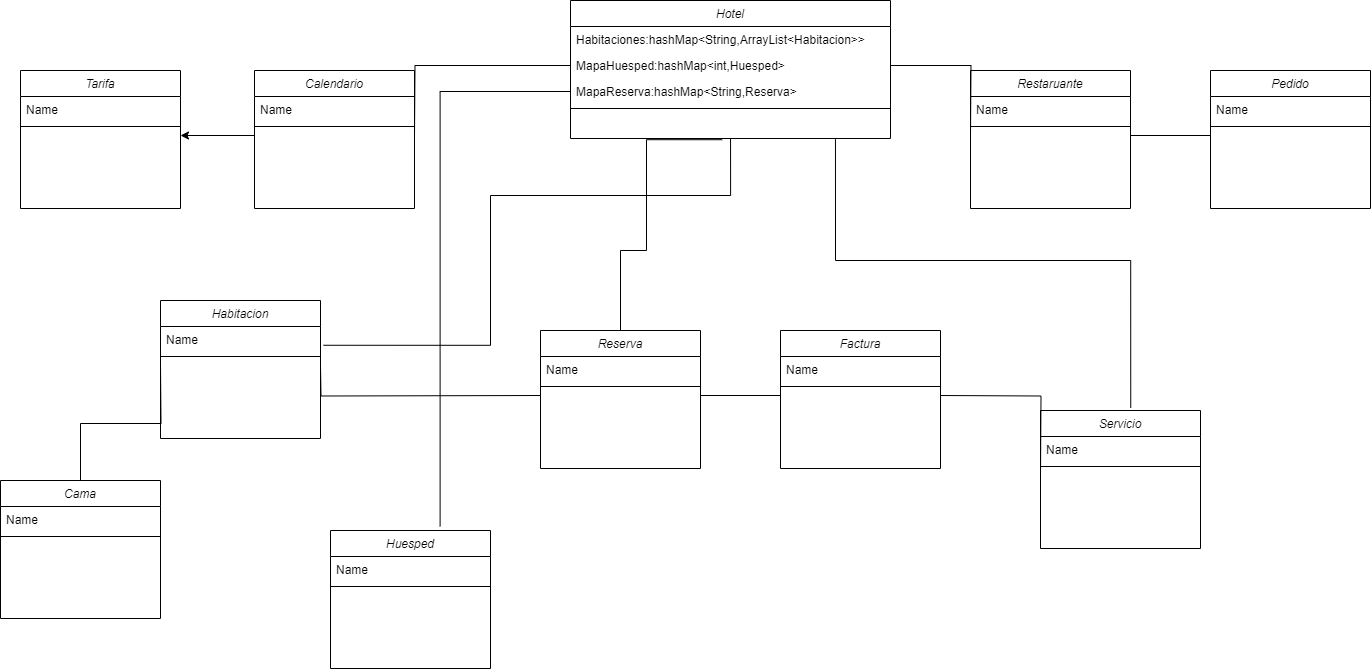

The diagram above was exported from draw.io. Its source (the exported page's mxGraphModel, read from the mxfile embedded in the PNG):
<mxGraphModel dx="1034" dy="466" grid="1" gridSize="10" guides="1" tooltips="1" connect="1" arrows="1" fold="1" page="1" pageScale="1" pageWidth="827" pageHeight="1169" math="0" shadow="0">
  <root>
    <mxCell id="WIyWlLk6GJQsqaUBKTNV-0" />
    <mxCell id="WIyWlLk6GJQsqaUBKTNV-1" parent="WIyWlLk6GJQsqaUBKTNV-0" />
    <mxCell id="zkfFHV4jXpPFQw0GAbJ--0" value="Calendario" style="swimlane;fontStyle=2;align=center;verticalAlign=top;childLayout=stackLayout;horizontal=1;startSize=26;horizontalStack=0;resizeParent=1;resizeLast=0;collapsible=1;marginBottom=0;rounded=0;shadow=0;strokeWidth=1;" parent="WIyWlLk6GJQsqaUBKTNV-1" vertex="1">
      <mxGeometry x="334" y="210" width="160" height="138" as="geometry">
        <mxRectangle x="230" y="140" width="160" height="26" as="alternateBounds" />
      </mxGeometry>
    </mxCell>
    <mxCell id="zkfFHV4jXpPFQw0GAbJ--1" value="Name" style="text;align=left;verticalAlign=top;spacingLeft=4;spacingRight=4;overflow=hidden;rotatable=0;points=[[0,0.5],[1,0.5]];portConstraint=eastwest;" parent="zkfFHV4jXpPFQw0GAbJ--0" vertex="1">
      <mxGeometry y="26" width="160" height="26" as="geometry" />
    </mxCell>
    <mxCell id="zkfFHV4jXpPFQw0GAbJ--4" value="" style="line;html=1;strokeWidth=1;align=left;verticalAlign=middle;spacingTop=-1;spacingLeft=3;spacingRight=3;rotatable=0;labelPosition=right;points=[];portConstraint=eastwest;" parent="zkfFHV4jXpPFQw0GAbJ--0" vertex="1">
      <mxGeometry y="52" width="160" height="8" as="geometry" />
    </mxCell>
    <mxCell id="DneT14hxr8WHmeka-fDU-5" value="Cama" style="swimlane;fontStyle=2;align=center;verticalAlign=top;childLayout=stackLayout;horizontal=1;startSize=26;horizontalStack=0;resizeParent=1;resizeLast=0;collapsible=1;marginBottom=0;rounded=0;shadow=0;strokeWidth=1;" parent="WIyWlLk6GJQsqaUBKTNV-1" vertex="1">
      <mxGeometry x="80" y="620" width="160" height="138" as="geometry">
        <mxRectangle x="230" y="140" width="160" height="26" as="alternateBounds" />
      </mxGeometry>
    </mxCell>
    <mxCell id="DneT14hxr8WHmeka-fDU-6" value="Name" style="text;align=left;verticalAlign=top;spacingLeft=4;spacingRight=4;overflow=hidden;rotatable=0;points=[[0,0.5],[1,0.5]];portConstraint=eastwest;" parent="DneT14hxr8WHmeka-fDU-5" vertex="1">
      <mxGeometry y="26" width="160" height="26" as="geometry" />
    </mxCell>
    <mxCell id="DneT14hxr8WHmeka-fDU-9" value="" style="line;html=1;strokeWidth=1;align=left;verticalAlign=middle;spacingTop=-1;spacingLeft=3;spacingRight=3;rotatable=0;labelPosition=right;points=[];portConstraint=eastwest;" parent="DneT14hxr8WHmeka-fDU-5" vertex="1">
      <mxGeometry y="52" width="160" height="8" as="geometry" />
    </mxCell>
    <mxCell id="DneT14hxr8WHmeka-fDU-11" value="Factura&#10;" style="swimlane;fontStyle=2;align=center;verticalAlign=top;childLayout=stackLayout;horizontal=1;startSize=26;horizontalStack=0;resizeParent=1;resizeLast=0;collapsible=1;marginBottom=0;rounded=0;shadow=0;strokeWidth=1;" parent="WIyWlLk6GJQsqaUBKTNV-1" vertex="1">
      <mxGeometry x="860" y="470" width="160" height="138" as="geometry">
        <mxRectangle x="230" y="140" width="160" height="26" as="alternateBounds" />
      </mxGeometry>
    </mxCell>
    <mxCell id="DneT14hxr8WHmeka-fDU-12" value="Name" style="text;align=left;verticalAlign=top;spacingLeft=4;spacingRight=4;overflow=hidden;rotatable=0;points=[[0,0.5],[1,0.5]];portConstraint=eastwest;" parent="DneT14hxr8WHmeka-fDU-11" vertex="1">
      <mxGeometry y="26" width="160" height="26" as="geometry" />
    </mxCell>
    <mxCell id="DneT14hxr8WHmeka-fDU-15" value="" style="line;html=1;strokeWidth=1;align=left;verticalAlign=middle;spacingTop=-1;spacingLeft=3;spacingRight=3;rotatable=0;labelPosition=right;points=[];portConstraint=eastwest;" parent="DneT14hxr8WHmeka-fDU-11" vertex="1">
      <mxGeometry y="52" width="160" height="8" as="geometry" />
    </mxCell>
    <mxCell id="DneT14hxr8WHmeka-fDU-17" value="Hotel&#10;" style="swimlane;fontStyle=2;align=center;verticalAlign=top;childLayout=stackLayout;horizontal=1;startSize=26;horizontalStack=0;resizeParent=1;resizeLast=0;collapsible=1;marginBottom=0;rounded=0;shadow=0;strokeWidth=1;" parent="WIyWlLk6GJQsqaUBKTNV-1" vertex="1">
      <mxGeometry x="650" y="140" width="320" height="138" as="geometry">
        <mxRectangle x="230" y="140" width="160" height="26" as="alternateBounds" />
      </mxGeometry>
    </mxCell>
    <mxCell id="DneT14hxr8WHmeka-fDU-18" value="Habitaciones:hashMap&lt;String,ArrayList&lt;Habitacion&gt;&gt;&#10;" style="text;align=left;verticalAlign=top;spacingLeft=4;spacingRight=4;overflow=hidden;rotatable=0;points=[[0,0.5],[1,0.5]];portConstraint=eastwest;" parent="DneT14hxr8WHmeka-fDU-17" vertex="1">
      <mxGeometry y="26" width="320" height="26" as="geometry" />
    </mxCell>
    <mxCell id="DneT14hxr8WHmeka-fDU-19" value="MapaHuesped:hashMap&lt;int,Huesped&gt;" style="text;align=left;verticalAlign=top;spacingLeft=4;spacingRight=4;overflow=hidden;rotatable=0;points=[[0,0.5],[1,0.5]];portConstraint=eastwest;rounded=0;shadow=0;html=0;" parent="DneT14hxr8WHmeka-fDU-17" vertex="1">
      <mxGeometry y="52" width="320" height="26" as="geometry" />
    </mxCell>
    <mxCell id="DneT14hxr8WHmeka-fDU-20" value="MapaReserva:hashMap&lt;String,Reserva&gt;" style="text;align=left;verticalAlign=top;spacingLeft=4;spacingRight=4;overflow=hidden;rotatable=0;points=[[0,0.5],[1,0.5]];portConstraint=eastwest;rounded=0;shadow=0;html=0;" parent="DneT14hxr8WHmeka-fDU-17" vertex="1">
      <mxGeometry y="78" width="320" height="26" as="geometry" />
    </mxCell>
    <mxCell id="DneT14hxr8WHmeka-fDU-21" value="" style="line;html=1;strokeWidth=1;align=left;verticalAlign=middle;spacingTop=-1;spacingLeft=3;spacingRight=3;rotatable=0;labelPosition=right;points=[];portConstraint=eastwest;" parent="DneT14hxr8WHmeka-fDU-17" vertex="1">
      <mxGeometry y="104" width="320" height="8" as="geometry" />
    </mxCell>
    <mxCell id="DneT14hxr8WHmeka-fDU-23" value="Habitacion" style="swimlane;fontStyle=2;align=center;verticalAlign=top;childLayout=stackLayout;horizontal=1;startSize=26;horizontalStack=0;resizeParent=1;resizeLast=0;collapsible=1;marginBottom=0;rounded=0;shadow=0;strokeWidth=1;" parent="WIyWlLk6GJQsqaUBKTNV-1" vertex="1">
      <mxGeometry x="240" y="440" width="160" height="138" as="geometry">
        <mxRectangle x="230" y="140" width="160" height="26" as="alternateBounds" />
      </mxGeometry>
    </mxCell>
    <mxCell id="DneT14hxr8WHmeka-fDU-24" value="Name" style="text;align=left;verticalAlign=top;spacingLeft=4;spacingRight=4;overflow=hidden;rotatable=0;points=[[0,0.5],[1,0.5]];portConstraint=eastwest;" parent="DneT14hxr8WHmeka-fDU-23" vertex="1">
      <mxGeometry y="26" width="160" height="26" as="geometry" />
    </mxCell>
    <mxCell id="DneT14hxr8WHmeka-fDU-27" value="" style="line;html=1;strokeWidth=1;align=left;verticalAlign=middle;spacingTop=-1;spacingLeft=3;spacingRight=3;rotatable=0;labelPosition=right;points=[];portConstraint=eastwest;" parent="DneT14hxr8WHmeka-fDU-23" vertex="1">
      <mxGeometry y="52" width="160" height="8" as="geometry" />
    </mxCell>
    <mxCell id="DneT14hxr8WHmeka-fDU-29" value="Huesped&#10;" style="swimlane;fontStyle=2;align=center;verticalAlign=top;childLayout=stackLayout;horizontal=1;startSize=26;horizontalStack=0;resizeParent=1;resizeLast=0;collapsible=1;marginBottom=0;rounded=0;shadow=0;strokeWidth=1;" parent="WIyWlLk6GJQsqaUBKTNV-1" vertex="1">
      <mxGeometry x="410" y="670" width="160" height="138" as="geometry">
        <mxRectangle x="230" y="140" width="160" height="26" as="alternateBounds" />
      </mxGeometry>
    </mxCell>
    <mxCell id="DneT14hxr8WHmeka-fDU-30" value="Name" style="text;align=left;verticalAlign=top;spacingLeft=4;spacingRight=4;overflow=hidden;rotatable=0;points=[[0,0.5],[1,0.5]];portConstraint=eastwest;" parent="DneT14hxr8WHmeka-fDU-29" vertex="1">
      <mxGeometry y="26" width="160" height="26" as="geometry" />
    </mxCell>
    <mxCell id="DneT14hxr8WHmeka-fDU-33" value="" style="line;html=1;strokeWidth=1;align=left;verticalAlign=middle;spacingTop=-1;spacingLeft=3;spacingRight=3;rotatable=0;labelPosition=right;points=[];portConstraint=eastwest;" parent="DneT14hxr8WHmeka-fDU-29" vertex="1">
      <mxGeometry y="52" width="160" height="8" as="geometry" />
    </mxCell>
    <mxCell id="DneT14hxr8WHmeka-fDU-35" value="Pedido" style="swimlane;fontStyle=2;align=center;verticalAlign=top;childLayout=stackLayout;horizontal=1;startSize=26;horizontalStack=0;resizeParent=1;resizeLast=0;collapsible=1;marginBottom=0;rounded=0;shadow=0;strokeWidth=1;" parent="WIyWlLk6GJQsqaUBKTNV-1" vertex="1">
      <mxGeometry x="1290" y="210" width="160" height="138" as="geometry">
        <mxRectangle x="230" y="140" width="160" height="26" as="alternateBounds" />
      </mxGeometry>
    </mxCell>
    <mxCell id="DneT14hxr8WHmeka-fDU-36" value="Name" style="text;align=left;verticalAlign=top;spacingLeft=4;spacingRight=4;overflow=hidden;rotatable=0;points=[[0,0.5],[1,0.5]];portConstraint=eastwest;" parent="DneT14hxr8WHmeka-fDU-35" vertex="1">
      <mxGeometry y="26" width="160" height="26" as="geometry" />
    </mxCell>
    <mxCell id="DneT14hxr8WHmeka-fDU-39" value="" style="line;html=1;strokeWidth=1;align=left;verticalAlign=middle;spacingTop=-1;spacingLeft=3;spacingRight=3;rotatable=0;labelPosition=right;points=[];portConstraint=eastwest;" parent="DneT14hxr8WHmeka-fDU-35" vertex="1">
      <mxGeometry y="52" width="160" height="8" as="geometry" />
    </mxCell>
    <mxCell id="DneT14hxr8WHmeka-fDU-41" value="Reserva" style="swimlane;fontStyle=2;align=center;verticalAlign=top;childLayout=stackLayout;horizontal=1;startSize=26;horizontalStack=0;resizeParent=1;resizeLast=0;collapsible=1;marginBottom=0;rounded=0;shadow=0;strokeWidth=1;" parent="WIyWlLk6GJQsqaUBKTNV-1" vertex="1">
      <mxGeometry x="620" y="470" width="160" height="138" as="geometry">
        <mxRectangle x="230" y="140" width="160" height="26" as="alternateBounds" />
      </mxGeometry>
    </mxCell>
    <mxCell id="DneT14hxr8WHmeka-fDU-42" value="Name" style="text;align=left;verticalAlign=top;spacingLeft=4;spacingRight=4;overflow=hidden;rotatable=0;points=[[0,0.5],[1,0.5]];portConstraint=eastwest;" parent="DneT14hxr8WHmeka-fDU-41" vertex="1">
      <mxGeometry y="26" width="160" height="26" as="geometry" />
    </mxCell>
    <mxCell id="DneT14hxr8WHmeka-fDU-45" value="" style="line;html=1;strokeWidth=1;align=left;verticalAlign=middle;spacingTop=-1;spacingLeft=3;spacingRight=3;rotatable=0;labelPosition=right;points=[];portConstraint=eastwest;" parent="DneT14hxr8WHmeka-fDU-41" vertex="1">
      <mxGeometry y="52" width="160" height="8" as="geometry" />
    </mxCell>
    <mxCell id="DneT14hxr8WHmeka-fDU-47" value="Restaruante&#10;" style="swimlane;fontStyle=2;align=center;verticalAlign=top;childLayout=stackLayout;horizontal=1;startSize=26;horizontalStack=0;resizeParent=1;resizeLast=0;collapsible=1;marginBottom=0;rounded=0;shadow=0;strokeWidth=1;" parent="WIyWlLk6GJQsqaUBKTNV-1" vertex="1">
      <mxGeometry x="1050" y="210" width="160" height="138" as="geometry">
        <mxRectangle x="230" y="140" width="160" height="26" as="alternateBounds" />
      </mxGeometry>
    </mxCell>
    <mxCell id="DneT14hxr8WHmeka-fDU-48" value="Name" style="text;align=left;verticalAlign=top;spacingLeft=4;spacingRight=4;overflow=hidden;rotatable=0;points=[[0,0.5],[1,0.5]];portConstraint=eastwest;" parent="DneT14hxr8WHmeka-fDU-47" vertex="1">
      <mxGeometry y="26" width="160" height="26" as="geometry" />
    </mxCell>
    <mxCell id="DneT14hxr8WHmeka-fDU-51" value="" style="line;html=1;strokeWidth=1;align=left;verticalAlign=middle;spacingTop=-1;spacingLeft=3;spacingRight=3;rotatable=0;labelPosition=right;points=[];portConstraint=eastwest;" parent="DneT14hxr8WHmeka-fDU-47" vertex="1">
      <mxGeometry y="52" width="160" height="8" as="geometry" />
    </mxCell>
    <mxCell id="DneT14hxr8WHmeka-fDU-53" value="Servicio&#10;" style="swimlane;fontStyle=2;align=center;verticalAlign=top;childLayout=stackLayout;horizontal=1;startSize=26;horizontalStack=0;resizeParent=1;resizeLast=0;collapsible=1;marginBottom=0;rounded=0;shadow=0;strokeWidth=1;" parent="WIyWlLk6GJQsqaUBKTNV-1" vertex="1">
      <mxGeometry x="1120" y="550" width="160" height="138" as="geometry">
        <mxRectangle x="230" y="140" width="160" height="26" as="alternateBounds" />
      </mxGeometry>
    </mxCell>
    <mxCell id="DneT14hxr8WHmeka-fDU-54" value="Name" style="text;align=left;verticalAlign=top;spacingLeft=4;spacingRight=4;overflow=hidden;rotatable=0;points=[[0,0.5],[1,0.5]];portConstraint=eastwest;" parent="DneT14hxr8WHmeka-fDU-53" vertex="1">
      <mxGeometry y="26" width="160" height="26" as="geometry" />
    </mxCell>
    <mxCell id="DneT14hxr8WHmeka-fDU-57" value="" style="line;html=1;strokeWidth=1;align=left;verticalAlign=middle;spacingTop=-1;spacingLeft=3;spacingRight=3;rotatable=0;labelPosition=right;points=[];portConstraint=eastwest;" parent="DneT14hxr8WHmeka-fDU-53" vertex="1">
      <mxGeometry y="52" width="160" height="8" as="geometry" />
    </mxCell>
    <mxCell id="DneT14hxr8WHmeka-fDU-59" value="Tarifa&#10;" style="swimlane;fontStyle=2;align=center;verticalAlign=top;childLayout=stackLayout;horizontal=1;startSize=26;horizontalStack=0;resizeParent=1;resizeLast=0;collapsible=1;marginBottom=0;rounded=0;shadow=0;strokeWidth=1;" parent="WIyWlLk6GJQsqaUBKTNV-1" vertex="1">
      <mxGeometry x="100" y="210" width="160" height="138" as="geometry">
        <mxRectangle x="230" y="140" width="160" height="26" as="alternateBounds" />
      </mxGeometry>
    </mxCell>
    <mxCell id="DneT14hxr8WHmeka-fDU-60" value="Name" style="text;align=left;verticalAlign=top;spacingLeft=4;spacingRight=4;overflow=hidden;rotatable=0;points=[[0,0.5],[1,0.5]];portConstraint=eastwest;" parent="DneT14hxr8WHmeka-fDU-59" vertex="1">
      <mxGeometry y="26" width="160" height="26" as="geometry" />
    </mxCell>
    <mxCell id="DneT14hxr8WHmeka-fDU-63" value="" style="line;html=1;strokeWidth=1;align=left;verticalAlign=middle;spacingTop=-1;spacingLeft=3;spacingRight=3;rotatable=0;labelPosition=right;points=[];portConstraint=eastwest;" parent="DneT14hxr8WHmeka-fDU-59" vertex="1">
      <mxGeometry y="52" width="160" height="8" as="geometry" />
    </mxCell>
    <mxCell id="DneT14hxr8WHmeka-fDU-68" style="edgeStyle=orthogonalEdgeStyle;rounded=0;orthogonalLoop=1;jettySize=auto;html=1;" parent="WIyWlLk6GJQsqaUBKTNV-1" edge="1">
      <mxGeometry relative="1" as="geometry">
        <mxPoint x="260.0000000000002" y="275" as="targetPoint" />
        <mxPoint x="334" y="275" as="sourcePoint" />
      </mxGeometry>
    </mxCell>
    <mxCell id="DneT14hxr8WHmeka-fDU-70" value="" style="endArrow=none;html=1;edgeStyle=orthogonalEdgeStyle;rounded=0;exitX=1;exitY=0.5;exitDx=0;exitDy=0;entryX=0;entryY=0.5;entryDx=0;entryDy=0;" parent="WIyWlLk6GJQsqaUBKTNV-1" target="DneT14hxr8WHmeka-fDU-19" edge="1">
      <mxGeometry relative="1" as="geometry">
        <mxPoint x="494" y="275" as="sourcePoint" />
        <mxPoint x="670" y="370" as="targetPoint" />
      </mxGeometry>
    </mxCell>
    <mxCell id="DneT14hxr8WHmeka-fDU-73" value="" style="endArrow=none;html=1;edgeStyle=orthogonalEdgeStyle;rounded=0;exitX=1;exitY=0.5;exitDx=0;exitDy=0;entryX=0;entryY=0.5;entryDx=0;entryDy=0;" parent="WIyWlLk6GJQsqaUBKTNV-1" source="DneT14hxr8WHmeka-fDU-19" edge="1">
      <mxGeometry relative="1" as="geometry">
        <mxPoint x="850" y="290" as="sourcePoint" />
        <mxPoint x="1050" y="275" as="targetPoint" />
      </mxGeometry>
    </mxCell>
    <mxCell id="DneT14hxr8WHmeka-fDU-76" value="" style="endArrow=none;html=1;edgeStyle=orthogonalEdgeStyle;rounded=0;exitX=1;exitY=0.5;exitDx=0;exitDy=0;entryX=0;entryY=0.5;entryDx=0;entryDy=0;" parent="WIyWlLk6GJQsqaUBKTNV-1" edge="1">
      <mxGeometry relative="1" as="geometry">
        <mxPoint x="1210" y="275" as="sourcePoint" />
        <mxPoint x="1290" y="275" as="targetPoint" />
      </mxGeometry>
    </mxCell>
    <mxCell id="DneT14hxr8WHmeka-fDU-77" value="" style="endArrow=none;html=1;edgeStyle=orthogonalEdgeStyle;rounded=0;exitX=0.5;exitY=0;exitDx=0;exitDy=0;entryX=0.474;entryY=1.047;entryDx=0;entryDy=0;entryPerimeter=0;" parent="WIyWlLk6GJQsqaUBKTNV-1" source="DneT14hxr8WHmeka-fDU-41" edge="1">
      <mxGeometry relative="1" as="geometry">
        <mxPoint x="504" y="285" as="sourcePoint" />
        <mxPoint x="801.6800000000001" y="279.2220000000001" as="targetPoint" />
        <Array as="points">
          <mxPoint x="700" y="390" />
          <mxPoint x="726" y="390" />
        </Array>
      </mxGeometry>
    </mxCell>
    <mxCell id="DneT14hxr8WHmeka-fDU-78" value="" style="endArrow=none;html=1;edgeStyle=orthogonalEdgeStyle;rounded=0;exitX=1;exitY=0.5;exitDx=0;exitDy=0;entryX=0;entryY=0.5;entryDx=0;entryDy=0;" parent="WIyWlLk6GJQsqaUBKTNV-1" edge="1">
      <mxGeometry relative="1" as="geometry">
        <mxPoint x="780" y="535" as="sourcePoint" />
        <mxPoint x="860" y="535" as="targetPoint" />
      </mxGeometry>
    </mxCell>
    <mxCell id="DneT14hxr8WHmeka-fDU-79" value="" style="endArrow=none;html=1;edgeStyle=orthogonalEdgeStyle;rounded=0;exitX=1;exitY=0.5;exitDx=0;exitDy=0;entryX=0;entryY=0.5;entryDx=0;entryDy=0;" parent="WIyWlLk6GJQsqaUBKTNV-1" edge="1">
      <mxGeometry relative="1" as="geometry">
        <mxPoint x="1020" y="535" as="sourcePoint" />
        <mxPoint x="1120" y="615" as="targetPoint" />
      </mxGeometry>
    </mxCell>
    <mxCell id="DneT14hxr8WHmeka-fDU-80" value="" style="endArrow=none;html=1;edgeStyle=orthogonalEdgeStyle;rounded=0;exitX=0;exitY=0.5;exitDx=0;exitDy=0;entryX=1;entryY=0.5;entryDx=0;entryDy=0;" parent="WIyWlLk6GJQsqaUBKTNV-1" edge="1">
      <mxGeometry relative="1" as="geometry">
        <mxPoint x="620" y="535" as="sourcePoint" />
        <mxPoint x="400" y="505" as="targetPoint" />
      </mxGeometry>
    </mxCell>
    <mxCell id="DneT14hxr8WHmeka-fDU-81" value="" style="endArrow=none;html=1;edgeStyle=orthogonalEdgeStyle;rounded=0;exitX=0;exitY=0.5;exitDx=0;exitDy=0;entryX=0.685;entryY=-0.03;entryDx=0;entryDy=0;entryPerimeter=0;" parent="WIyWlLk6GJQsqaUBKTNV-1" source="DneT14hxr8WHmeka-fDU-20" target="DneT14hxr8WHmeka-fDU-29" edge="1">
      <mxGeometry relative="1" as="geometry">
        <mxPoint x="810" y="565" as="sourcePoint" />
        <mxPoint x="890" y="565" as="targetPoint" />
      </mxGeometry>
    </mxCell>
    <mxCell id="DneT14hxr8WHmeka-fDU-82" value="" style="endArrow=none;html=1;edgeStyle=orthogonalEdgeStyle;rounded=0;exitX=1.019;exitY=0.722;exitDx=0;exitDy=0;exitPerimeter=0;" parent="WIyWlLk6GJQsqaUBKTNV-1" source="DneT14hxr8WHmeka-fDU-24" edge="1">
      <mxGeometry relative="1" as="geometry">
        <mxPoint x="820" y="575" as="sourcePoint" />
        <mxPoint x="810.0526315789475" y="278.0000000000001" as="targetPoint" />
        <Array as="points">
          <mxPoint x="570" y="485" />
          <mxPoint x="570" y="335" />
        </Array>
      </mxGeometry>
    </mxCell>
    <mxCell id="DneT14hxr8WHmeka-fDU-83" value="" style="endArrow=none;html=1;edgeStyle=orthogonalEdgeStyle;rounded=0;exitX=0.828;exitY=1.026;exitDx=0;exitDy=0;entryX=0.564;entryY=-0.018;entryDx=0;entryDy=0;exitPerimeter=0;entryPerimeter=0;" parent="WIyWlLk6GJQsqaUBKTNV-1" target="DneT14hxr8WHmeka-fDU-53" edge="1">
      <mxGeometry relative="1" as="geometry">
        <mxPoint x="914.96" y="278.67600000000016" as="sourcePoint" />
        <mxPoint x="910" y="585" as="targetPoint" />
        <Array as="points">
          <mxPoint x="915" y="400" />
          <mxPoint x="1210" y="400" />
        </Array>
      </mxGeometry>
    </mxCell>
    <mxCell id="DneT14hxr8WHmeka-fDU-85" value="" style="endArrow=none;html=1;edgeStyle=orthogonalEdgeStyle;rounded=0;exitX=0;exitY=0.5;exitDx=0;exitDy=0;entryX=0.5;entryY=0;entryDx=0;entryDy=0;" parent="WIyWlLk6GJQsqaUBKTNV-1" target="DneT14hxr8WHmeka-fDU-5" edge="1">
      <mxGeometry relative="1" as="geometry">
        <mxPoint x="240" y="505" as="sourcePoint" />
        <mxPoint x="930" y="605" as="targetPoint" />
      </mxGeometry>
    </mxCell>
  </root>
</mxGraphModel>